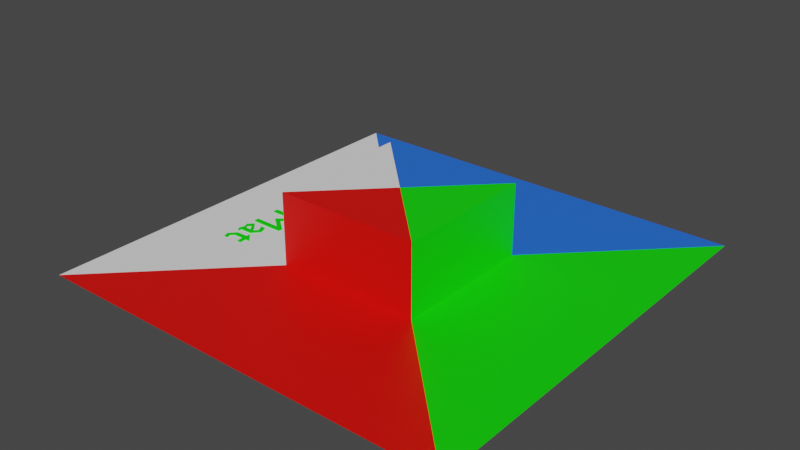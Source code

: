 # Source: scene.blend  (saved by Blender 2.81.16; exported with 4.5.12 LTS)
import bpy
from mathutils import Matrix  # noqa: F401  (used for matrix-valued properties, if any)

bpy.ops.wm.read_factory_settings(use_empty=True)
scene = bpy.context.scene
scene.name = 'babylon'

# ---- collections
col_collection = bpy.data.collections.new('Collection'); scene.collection.children.link(col_collection)

# ---- materials (node trees are filled in below, after node groups)
mat_submaterials_babylon_01_000 = bpy.data.materials.new('subMaterials-babylon.01.000')
mat_submaterials_babylon_01_000.use_transparent_shadow = False
mat_submaterials_babylon_02_000 = bpy.data.materials.new('subMaterials-babylon.02.000')
mat_submaterials_babylon_02_000.use_transparent_shadow = False
mat_submaterials_babylon_03_000 = bpy.data.materials.new('subMaterials-babylon.03.000')
mat_submaterials_babylon_03_000.use_transparent_shadow = False
mat_submaterials_babylon_04_000 = bpy.data.materials.new('subMaterials-babylon.04.000')
mat_submaterials_babylon_04_000.use_transparent_shadow = False

# ---- node groups
ng_auto_smooth = bpy.data.node_groups.new('Auto Smooth', 'GeometryNodeTree')
_s = ng_auto_smooth.interface.new_socket(name='Geometry', in_out='OUTPUT', socket_type='NodeSocketGeometry')
_s = ng_auto_smooth.interface.new_socket(name='Geometry', in_out='INPUT', socket_type='NodeSocketGeometry')
_s = ng_auto_smooth.interface.new_socket(name='Angle', in_out='INPUT', socket_type='NodeSocketFloat')
_s.subtype = 'ANGLE'
_s.min_value = 0.0
_s.max_value = 3.142
ng_auto_smooth.is_modifier = True
_N = ng_auto_smooth.nodes; _L = ng_auto_smooth.links
n0 = _N.new('NodeGroupOutput'); n0.name = 'Group Output'; n0.location = (480, -100)
n1 = _N.new('NodeGroupInput'); n1.name = 'Group Input'; n1.location = (-420, -300)
n2 = _N.new('NodeGroupInput'); n2.name = 'Group Input.001'; n2.location = (-60, -100)
n3 = _N.new('GeometryNodeSetShadeSmooth'); n3.name = 'Set Shade Smooth'; n3.location = (120, -100)
n3.domain = 'EDGE'
n4 = _N.new('GeometryNodeSetShadeSmooth'); n4.name = 'Set Shade Smooth.001'; n4.location = (300, -100)
n5 = _N.new('GeometryNodeInputMeshEdgeAngle'); n5.name = 'Edge Angle'; n5.location = (-420, -220)
n6 = _N.new('GeometryNodeInputEdgeSmooth'); n6.name = 'Is Edge Smooth'; n6.location = (-60, -160)
n7 = _N.new('GeometryNodeInputShadeSmooth'); n7.name = 'Is Face Smooth'; n7.location = (-240, -340)
n8 = _N.new('FunctionNodeBooleanMath'); n8.name = 'Boolean Math'; n8.location = (-60, -220)
n9 = _N.new('FunctionNodeCompare'); n9.name = 'Compare'; n9.location = (-240, -180)
n9.operation = 'LESS_EQUAL'
_L.new(n5.outputs[0], n9.inputs[0])
_L.new(n4.outputs[0], n0.inputs[0])
_L.new(n1.outputs[1], n9.inputs[1])
_L.new(n9.outputs[0], n8.inputs[0])
_L.new(n7.outputs[0], n8.inputs[1])
_L.new(n2.outputs[0], n3.inputs[0])
_L.new(n6.outputs[0], n3.inputs[1])
_L.new(n3.outputs[0], n4.inputs[0])
_L.new(n8.outputs[0], n3.inputs[2])
n0.is_active_output = True

# ---- material node trees
mat_submaterials_babylon_01_000.use_nodes = True; mat_submaterials_babylon_01_000.node_tree.nodes.clear()
_N = mat_submaterials_babylon_01_000.node_tree.nodes; _L = mat_submaterials_babylon_01_000.node_tree.links
n0 = _N.new('ShaderNodeOutputMaterial'); n0.name = 'Material Output'; n0.location = (300, 300)
n1 = _N.new('ShaderNodeBsdfPrincipled'); n1.name = 'Principled BSDF'; n1.location = (10, 300)
n1.distribution = 'GGX'
n1.subsurface_method = 'BURLEY'
n1.inputs[2].default_value = 1.0
n1.inputs[3].default_value = 1.45
n1.inputs[13].default_value = 0.0
n1.inputs[27].default_value = (0.0, 0.0, 0.0, 1.0)
n1.inputs[28].default_value = 1.0
_L.new(n1.outputs[0], n0.inputs[0])
n0.is_active_output = True
mat_submaterials_babylon_02_000.use_nodes = True; mat_submaterials_babylon_02_000.node_tree.nodes.clear()
_N = mat_submaterials_babylon_02_000.node_tree.nodes; _L = mat_submaterials_babylon_02_000.node_tree.links
n0 = _N.new('ShaderNodeOutputMaterial'); n0.name = 'Material Output'; n0.location = (300, 300)
n1 = _N.new('ShaderNodeBsdfPrincipled'); n1.name = 'Principled BSDF'; n1.location = (10, 300)
n1.distribution = 'GGX'
n1.subsurface_method = 'BURLEY'
n1.inputs[0].default_value = (0.8, 0.002435, 0.0, 1.0)
n1.inputs[3].default_value = 1.45
n1.inputs[27].default_value = (0.0, 0.0, 0.0, 1.0)
n1.inputs[28].default_value = 1.0
_L.new(n1.outputs[0], n0.inputs[0])
n0.is_active_output = True
mat_submaterials_babylon_03_000.use_nodes = True; mat_submaterials_babylon_03_000.node_tree.nodes.clear()
_N = mat_submaterials_babylon_03_000.node_tree.nodes; _L = mat_submaterials_babylon_03_000.node_tree.links
n0 = _N.new('ShaderNodeOutputMaterial'); n0.name = 'Material Output'; n0.location = (300, 300)
n1 = _N.new('ShaderNodeBsdfPrincipled'); n1.name = 'Principled BSDF'; n1.location = (10, 300)
n1.distribution = 'GGX'
n1.subsurface_method = 'BURLEY'
n1.inputs[0].default_value = (0.004468, 0.8, 0.0, 1.0)
n1.inputs[3].default_value = 1.45
n1.inputs[27].default_value = (0.0, 0.0, 0.0, 1.0)
n1.inputs[28].default_value = 1.0
_L.new(n1.outputs[0], n0.inputs[0])
n0.is_active_output = True
mat_submaterials_babylon_04_000.use_nodes = True; mat_submaterials_babylon_04_000.node_tree.nodes.clear()
_N = mat_submaterials_babylon_04_000.node_tree.nodes; _L = mat_submaterials_babylon_04_000.node_tree.links
n0 = _N.new('ShaderNodeOutputMaterial'); n0.name = 'Material Output'; n0.location = (300, 300)
n1 = _N.new('ShaderNodeBsdfPrincipled'); n1.name = 'Principled BSDF'; n1.location = (10, 300)
n1.distribution = 'GGX'
n1.subsurface_method = 'BURLEY'
n1.inputs[0].default_value = (0.0195, 0.1477, 0.8, 1.0)
n1.inputs[3].default_value = 1.45
n1.inputs[27].default_value = (0.0, 0.0, 0.0, 1.0)
n1.inputs[28].default_value = 1.0
_L.new(n1.outputs[0], n0.inputs[0])
n0.is_active_output = True

# ---- world
world_world = bpy.data.worlds.new('World'); scene.world = world_world
world_world.use_nodes = True; world_world.node_tree.nodes.clear()
_N = world_world.node_tree.nodes; _L = world_world.node_tree.links
n0 = _N.new('ShaderNodeOutputWorld'); n0.name = 'World Output'; n0.location = (300, 300)
n1 = _N.new('ShaderNodeBackground'); n1.name = 'Background'; n1.location = (10, 300)
n1.inputs[0].default_value = (0.05088, 0.05088, 0.05088, 1.0)
_L.new(n1.outputs[0], n0.inputs[0])
n0.is_active_output = True
world_world.color = (0.05088, 0.05088, 0.05088)
world_world.use_sun_shadow = False
world_world.sun_shadow_jitter_overblur = 0.0

# ---- meshes
me_submaterials_babylon_000 = bpy.data.meshes.new('subMaterials-babylon.000')
me_submaterials_babylon_000.from_pydata([(0.5013, -0.5013, 0.0), (-0.1701, -0.1701, 0.1701), (0.5013, 0.5013, 0.0), (-0.1701, 0.1701, 0.1701), (-0.5013, 0.5013, 0.0), (0.1701, -0.1701, 0.1701), (-0.5013, -0.5013, 0.0), (0.1701, 0.1701, 0.1701), (-0.1701, -0.1701, 0.0), (-0.1701, 0.1701, 0.0), (0.1701, 0.1701, 0.0), (0.1701, -0.1701, 0.0), (-0.319, -0.1619, 0.002813), (-0.328, -0.1619, 0.002813), (-0.328, -0.1459, 0.002813), (-0.3538, -0.1459, 0.002813), (-0.3615, -0.1531, 0.002813), (-0.3578, -0.1645, 0.002813), (-0.3671, -0.1645, 0.002813), (-0.3705, -0.1524, 0.002813), (-0.3546, -0.1359, 0.002813), (-0.328, -0.1359, 0.002813), (-0.328, -0.1272, 0.002813), (-0.3268, -0.1272, 0.002813), (-0.3085, -0.1459, 0.002813), (-0.319, -0.1459, 0.002813), (-0.3705, -0.1157, 0.002813), (-0.3653, -0.108, 0.002813), (-0.3705, -0.09441, 0.002813), (-0.3581, -0.08203, 0.002813), (-0.3421, -0.09925, 0.002813), (-0.339, -0.1081, 0.002813), (-0.3363, -0.1081, 0.002813), (-0.3274, -0.09902, 0.002813), (-0.3357, -0.08304, 0.002813), (-0.3248, -0.08304, 0.002813), (-0.3179, -0.09981, 0.002813), (-0.3346, -0.1182, 0.002813), (-0.3606, -0.1182, 0.002813), (-0.3632, -0.1201, 0.002813), (-0.3605, -0.1254, 0.002813), (-0.3666, -0.1254, 0.002813), (-0.3563, -0.09216, 0.002813), (-0.3634, -0.09936, 0.002813), (-0.3592, -0.1081, 0.002813), (-0.3445, -0.1081, 0.002813), (-0.3695, -0.05998, 0.002813), (-0.3097, -0.05998, 0.002813), (-0.3097, -0.05975, 0.002813), (-0.3394, -0.03612, 0.002813), (-0.3394, -0.03432, 0.002813), (-0.3097, -0.01069, 0.002813), (-0.3097, -0.01047, 0.002813), (-0.3695, -0.01047, 0.002813), (-0.3695, 0.0005626, 0.002813), (-0.2927, 0.0005626, 0.002813), (-0.2927, -0.00979, 0.002813), (-0.3243, -0.03522, 0.002813), (-0.2927, -0.06076, 0.002813), (-0.2927, -0.071, 0.002813), (-0.3695, -0.071, 0.002813), (-0.3179, 0.03443, 0.002813), (-0.3432, 0.0126, 0.002813), (-0.3705, 0.03961, 0.002813), (-0.3667, 0.0584, 0.002813), (-0.2927, 0.0584, 0.002813), (-0.2927, 0.04839, 0.002813), (-0.3226, 0.04839, 0.002813), (-0.361, 0.03826, 0.002813), (-0.3446, 0.02284, 0.002813), (-0.327, 0.03691, 0.002813), (-0.3321, 0.04839, 0.002813), (-0.3595, 0.04839, 0.002813), (-0.3631, 0.08214, 0.002813), (-0.3705, 0.09711, 0.002813), (-0.3504, 0.1146, 0.002813), (-0.319, 0.1146, 0.002813), (-0.319, 0.1045, 0.002813), (-0.351, 0.1045, 0.002813), (-0.3622, 0.09419, 0.002813), (-0.3551, 0.08214, 0.002813), (-0.319, 0.08214, 0.002813), (-0.319, 0.07213, 0.002813), (-0.3695, 0.07213, 0.002813), (-0.3695, 0.08214, 0.002813), (-0.3267, 0.1428, 0.002813), (-0.3313, 0.1494, 0.002813), (-0.3415, 0.1372, 0.002813), (-0.3556, 0.1258, 0.002813), (-0.3705, 0.1425, 0.002813), (-0.3659, 0.16, 0.002813), (-0.3551, 0.16, 0.002813), (-0.3617, 0.1435, 0.002813), (-0.356, 0.136, 0.002813), (-0.3317, 0.1597, 0.002813), (-0.3179, 0.143, 0.002813), (-0.3221, 0.1282, 0.002813), (-0.332, 0.1282, 0.002813), (-0.319, -0.1619, -0.002813), (-0.328, -0.1619, -0.002813), (-0.328, -0.1459, -0.002813), (-0.3538, -0.1459, -0.002813), (-0.3615, -0.1531, -0.002813), (-0.3578, -0.1645, -0.002813), (-0.3671, -0.1645, -0.002813), (-0.3705, -0.1524, -0.002813), (-0.3546, -0.1359, -0.002813), (-0.328, -0.1359, -0.002813), (-0.328, -0.1272, -0.002813), (-0.3268, -0.1272, -0.002813), (-0.3085, -0.1459, -0.002813), (-0.319, -0.1459, -0.002813), (-0.3705, -0.1157, -0.002813), (-0.3653, -0.108, -0.002813), (-0.3705, -0.09441, -0.002813), (-0.3581, -0.08203, -0.002813), (-0.3421, -0.09925, -0.002813), (-0.339, -0.1081, -0.002813), (-0.3363, -0.1081, -0.002813), (-0.3274, -0.09902, -0.002813), (-0.3357, -0.08304, -0.002813), (-0.3248, -0.08304, -0.002813), (-0.3179, -0.09981, -0.002813), (-0.3346, -0.1182, -0.002813), (-0.3606, -0.1182, -0.002813), (-0.3632, -0.1201, -0.002813), (-0.3605, -0.1254, -0.002813), (-0.3666, -0.1254, -0.002813), (-0.3563, -0.09216, -0.002813), (-0.3634, -0.09936, -0.002813), (-0.3592, -0.1081, -0.002813), (-0.3445, -0.1081, -0.002813), (-0.3695, -0.05998, -0.002813), (-0.3097, -0.05998, -0.002813), (-0.3097, -0.05975, -0.002813), (-0.3394, -0.03612, -0.002813), (-0.3394, -0.03432, -0.002813), (-0.3097, -0.01069, -0.002813), (-0.3097, -0.01047, -0.002813), (-0.3695, -0.01047, -0.002813), (-0.3695, 0.0005626, -0.002813), (-0.2927, 0.0005626, -0.002813), (-0.2927, -0.00979, -0.002813), (-0.3243, -0.03522, -0.002813), (-0.2927, -0.06076, -0.002813), (-0.2927, -0.071, -0.002813), (-0.3695, -0.071, -0.002813), (-0.3179, 0.03443, -0.002813), (-0.3432, 0.0126, -0.002813), (-0.3705, 0.03961, -0.002813), (-0.3667, 0.0584, -0.002813), (-0.2927, 0.0584, -0.002813), (-0.2927, 0.04839, -0.002813), (-0.3226, 0.04839, -0.002813), (-0.361, 0.03826, -0.002813), (-0.3446, 0.02284, -0.002813), (-0.327, 0.03691, -0.002813), (-0.3321, 0.04839, -0.002813), (-0.3595, 0.04839, -0.002813), (-0.3631, 0.08214, -0.002813), (-0.3705, 0.09711, -0.002813), (-0.3504, 0.1146, -0.002813), (-0.319, 0.1146, -0.002813), (-0.319, 0.1045, -0.002813), (-0.351, 0.1045, -0.002813), (-0.3622, 0.09419, -0.002813), (-0.3551, 0.08214, -0.002813), (-0.319, 0.08214, -0.002813), (-0.319, 0.07213, -0.002813), (-0.3695, 0.07213, -0.002813), (-0.3695, 0.08214, -0.002813), (-0.3267, 0.1428, -0.002813), (-0.3313, 0.1494, -0.002813), (-0.3415, 0.1372, -0.002813), (-0.3556, 0.1258, -0.002813), (-0.3705, 0.1425, -0.002813), (-0.3659, 0.16, -0.002813), (-0.3551, 0.16, -0.002813), (-0.3617, 0.1435, -0.002813), (-0.356, 0.136, -0.002813), (-0.3317, 0.1597, -0.002813), (-0.3179, 0.143, -0.002813), (-0.3221, 0.1282, -0.002813), (-0.332, 0.1282, -0.002813), (-0.3267, 0.1428, -0.002813), (-0.3267, 0.1428, 0.002813), (-0.3313, 0.1494, -0.002813), (-0.3313, 0.1494, 0.002813), (-0.3415, 0.1372, -0.002813), (-0.3415, 0.1372, 0.002813), (-0.3556, 0.1258, -0.002813), (-0.3556, 0.1258, 0.002813), (-0.3705, 0.1425, -0.002813), (-0.3705, 0.1425, 0.002813), (-0.3659, 0.16, -0.002813), (-0.3659, 0.16, 0.002813), (-0.3551, 0.16, -0.002813), (-0.3551, 0.16, 0.002813), (-0.3617, 0.1435, -0.002813), (-0.3617, 0.1435, 0.002813), (-0.356, 0.136, -0.002813), (-0.356, 0.136, 0.002813), (-0.3317, 0.1597, -0.002813), (-0.3317, 0.1597, 0.002813), (-0.3179, 0.143, -0.002813), (-0.3179, 0.143, 0.002813), (-0.3221, 0.1282, -0.002813), (-0.3221, 0.1282, 0.002813), (-0.332, 0.1282, -0.002813), (-0.332, 0.1282, 0.002813), (-0.3631, 0.08214, -0.002813), (-0.3631, 0.08214, 0.002813), (-0.3705, 0.09711, -0.002813), (-0.3705, 0.09711, 0.002813), (-0.3504, 0.1146, -0.002813), (-0.3504, 0.1146, 0.002813), (-0.319, 0.1146, -0.002813), (-0.319, 0.1146, 0.002813), (-0.319, 0.1045, -0.002813), (-0.319, 0.1045, 0.002813), (-0.351, 0.1045, -0.002813), (-0.351, 0.1045, 0.002813), (-0.3622, 0.09419, -0.002813), (-0.3622, 0.09419, 0.002813), (-0.3551, 0.08214, -0.002813), (-0.3551, 0.08214, 0.002813), (-0.319, 0.08214, -0.002813), (-0.319, 0.08214, 0.002813), (-0.319, 0.07213, -0.002813), (-0.319, 0.07213, 0.002813), (-0.3695, 0.07213, -0.002813), (-0.3695, 0.07213, 0.002813), (-0.3695, 0.08214, -0.002813), (-0.3695, 0.08214, 0.002813), (-0.3179, 0.03443, -0.002813), (-0.3179, 0.03443, 0.002813), (-0.3432, 0.0126, -0.002813), (-0.3432, 0.0126, 0.002813), (-0.3705, 0.03961, -0.002813), (-0.3705, 0.03961, 0.002813), (-0.3667, 0.0584, -0.002813), (-0.3667, 0.0584, 0.002813), (-0.2927, 0.0584, -0.002813), (-0.2927, 0.0584, 0.002813), (-0.2927, 0.04839, -0.002813), (-0.2927, 0.04839, 0.002813), (-0.3226, 0.04839, -0.002813), (-0.3226, 0.04839, 0.002813), (-0.361, 0.03826, -0.002813), (-0.361, 0.03826, 0.002813), (-0.3446, 0.02284, -0.002813), (-0.3446, 0.02284, 0.002813), (-0.327, 0.03691, -0.002813), (-0.327, 0.03691, 0.002813), (-0.3321, 0.04839, -0.002813), (-0.3321, 0.04839, 0.002813), (-0.3595, 0.04839, -0.002813), (-0.3595, 0.04839, 0.002813), (-0.3695, -0.05998, -0.002813), (-0.3695, -0.05998, 0.002813), (-0.3097, -0.05998, -0.002813), (-0.3097, -0.05998, 0.002813), (-0.3097, -0.05975, -0.002813), (-0.3097, -0.05975, 0.002813), (-0.3394, -0.03612, -0.002813), (-0.3394, -0.03612, 0.002813), (-0.3394, -0.03432, -0.002813), (-0.3394, -0.03432, 0.002813), (-0.3097, -0.01069, -0.002813), (-0.3097, -0.01069, 0.002813), (-0.3097, -0.01047, -0.002813), (-0.3097, -0.01047, 0.002813), (-0.3695, -0.01047, -0.002813), (-0.3695, -0.01047, 0.002813), (-0.3695, 0.0005626, -0.002813), (-0.3695, 0.0005626, 0.002813), (-0.2927, 0.0005626, -0.002813), (-0.2927, 0.0005626, 0.002813), (-0.2927, -0.00979, -0.002813), (-0.2927, -0.00979, 0.002813), (-0.3243, -0.03522, -0.002813), (-0.3243, -0.03522, 0.002813), (-0.2927, -0.06076, -0.002813), (-0.2927, -0.06076, 0.002813), (-0.2927, -0.071, -0.002813), (-0.2927, -0.071, 0.002813), (-0.3695, -0.071, -0.002813), (-0.3695, -0.071, 0.002813), (-0.3705, -0.1157, -0.002813), (-0.3705, -0.1157, 0.002813), (-0.3653, -0.108, -0.002813), (-0.3653, -0.108, 0.002813), (-0.3705, -0.09441, -0.002813), (-0.3705, -0.09441, 0.002813), (-0.3581, -0.08203, -0.002813), (-0.3581, -0.08203, 0.002813), (-0.3421, -0.09925, -0.002813), (-0.3421, -0.09925, 0.002813), (-0.339, -0.1081, -0.002813), (-0.339, -0.1081, 0.002813), (-0.3363, -0.1081, -0.002813), (-0.3363, -0.1081, 0.002813), (-0.3274, -0.09902, -0.002813), (-0.3274, -0.09902, 0.002813), (-0.3357, -0.08304, -0.002813), (-0.3357, -0.08304, 0.002813), (-0.3248, -0.08304, -0.002813), (-0.3248, -0.08304, 0.002813), (-0.3179, -0.09981, -0.002813), (-0.3179, -0.09981, 0.002813), (-0.3346, -0.1182, -0.002813), (-0.3346, -0.1182, 0.002813), (-0.3606, -0.1182, -0.002813), (-0.3606, -0.1182, 0.002813), (-0.3632, -0.1201, -0.002813), (-0.3632, -0.1201, 0.002813), (-0.3605, -0.1254, -0.002813), (-0.3605, -0.1254, 0.002813), (-0.3666, -0.1254, -0.002813), (-0.3666, -0.1254, 0.002813), (-0.3563, -0.09216, -0.002813), (-0.3563, -0.09216, 0.002813), (-0.3634, -0.09936, -0.002813), (-0.3634, -0.09936, 0.002813), (-0.3592, -0.1081, -0.002813), (-0.3592, -0.1081, 0.002813), (-0.3445, -0.1081, -0.002813), (-0.3445, -0.1081, 0.002813), (-0.319, -0.1619, -0.002813), (-0.319, -0.1619, 0.002813), (-0.328, -0.1619, -0.002813), (-0.328, -0.1619, 0.002813), (-0.328, -0.1459, -0.002813), (-0.328, -0.1459, 0.002813), (-0.3538, -0.1459, -0.002813), (-0.3538, -0.1459, 0.002813), (-0.3615, -0.1531, -0.002813), (-0.3615, -0.1531, 0.002813), (-0.3578, -0.1645, -0.002813), (-0.3578, -0.1645, 0.002813), (-0.3671, -0.1645, -0.002813), (-0.3671, -0.1645, 0.002813), (-0.3705, -0.1524, -0.002813), (-0.3705, -0.1524, 0.002813), (-0.3546, -0.1359, -0.002813), (-0.3546, -0.1359, 0.002813), (-0.328, -0.1359, -0.002813), (-0.328, -0.1359, 0.002813), (-0.328, -0.1272, -0.002813), (-0.328, -0.1272, 0.002813), (-0.3268, -0.1272, -0.002813), (-0.3268, -0.1272, 0.002813), (-0.3085, -0.1459, -0.002813), (-0.3085, -0.1459, 0.002813), (-0.319, -0.1459, -0.002813), (-0.319, -0.1459, 0.002813), (0.0, 0.0, 0.1701)], [], [(8, 1, 3, 9), (9, 3, 7, 10), (10, 7, 5, 11), (11, 5, 1, 8), (10, 11, 0, 2), (8, 9, 4, 6), (11, 8, 6, 0), (9, 10, 2, 4), (23, 25, 24), (23, 12, 25), (23, 13, 12), (22, 13, 23), (21, 13, 22), (20, 14, 21), (14, 13, 21), (20, 15, 14), (20, 16, 15), (19, 16, 20), (16, 18, 17), (19, 18, 16), (35, 33, 36), (33, 37, 36), (34, 33, 35), (32, 37, 33), (32, 38, 37), (31, 38, 32), (30, 45, 31), (45, 38, 31), (29, 45, 30), (29, 42, 45), (44, 38, 45), (29, 43, 42), (28, 43, 29), (43, 38, 44), (39, 41, 40), (43, 39, 38), (43, 41, 39), (28, 27, 43), (27, 41, 43), (26, 41, 27), (54, 56, 55), (54, 52, 56), (52, 51, 56), (51, 57, 56), (57, 59, 58), (57, 48, 59), (48, 47, 59), (47, 60, 59), (54, 53, 52), (50, 57, 51), (57, 49, 48), (46, 60, 47), (50, 49, 57), (64, 66, 65), (64, 67, 66), (67, 70, 61), (70, 62, 61), (64, 71, 67), (71, 70, 67), (69, 62, 70), (64, 72, 71), (69, 63, 62), (68, 63, 69), (64, 68, 72), (64, 63, 68), (75, 77, 76), (75, 78, 77), (80, 82, 81), (80, 83, 82), (74, 78, 75), (74, 79, 78), (79, 73, 80), (73, 83, 80), (74, 73, 79), (84, 83, 73), (94, 96, 95), (94, 85, 96), (85, 97, 96), (94, 86, 85), (94, 87, 86), (93, 87, 94), (93, 88, 87), (90, 92, 91), (93, 89, 88), (92, 89, 93), (90, 89, 92), (111, 109, 110), (98, 109, 111), (99, 109, 98), (99, 108, 109), (99, 107, 108), (100, 106, 107), (99, 100, 107), (101, 106, 100), (102, 106, 101), (102, 105, 106), (104, 102, 103), (104, 105, 102), (119, 121, 122), (123, 119, 122), (119, 120, 121), (123, 118, 119), (124, 118, 123), (124, 117, 118), (131, 116, 117), (124, 131, 117), (131, 115, 116), (128, 115, 131), (124, 130, 131), (129, 115, 128), (129, 114, 115), (124, 129, 130), (127, 125, 126), (125, 129, 124), (127, 129, 125), (113, 114, 129), (127, 113, 129), (127, 112, 113), (142, 140, 141), (138, 140, 142), (137, 138, 142), (143, 137, 142), (145, 143, 144), (134, 143, 145), (133, 134, 145), (146, 133, 145), (139, 140, 138), (143, 136, 137), (135, 143, 134), (146, 132, 133), (135, 136, 143), (152, 150, 151), (153, 150, 152), (156, 153, 147), (148, 156, 147), (157, 150, 153), (156, 157, 153), (148, 155, 156), (158, 150, 157), (149, 155, 148), (149, 154, 155), (154, 150, 158), (149, 150, 154), (163, 161, 162), (164, 161, 163), (168, 166, 167), (169, 166, 168), (164, 160, 161), (165, 160, 164), (159, 165, 166), (169, 159, 166), (159, 160, 165), (169, 170, 159), (182, 180, 181), (171, 180, 182), (183, 171, 182), (172, 180, 171), (173, 180, 172), (173, 179, 180), (174, 179, 173), (178, 176, 177), (175, 179, 174), (175, 178, 179), (175, 176, 178), (185, 187, 186, 184), (187, 189, 188, 186), (189, 191, 190, 188), (191, 193, 192, 190), (193, 195, 194, 192), (195, 197, 196, 194), (197, 199, 198, 196), (199, 201, 200, 198), (201, 203, 202, 200), (203, 205, 204, 202), (205, 207, 206, 204), (207, 209, 208, 206), (209, 185, 184, 208), (211, 213, 212, 210), (213, 215, 214, 212), (215, 217, 216, 214), (217, 219, 218, 216), (219, 221, 220, 218), (221, 223, 222, 220), (223, 225, 224, 222), (225, 227, 226, 224), (227, 229, 228, 226), (229, 231, 230, 228), (231, 233, 232, 230), (233, 211, 210, 232), (235, 237, 236, 234), (237, 239, 238, 236), (239, 241, 240, 238), (241, 243, 242, 240), (243, 245, 244, 242), (245, 247, 246, 244), (247, 235, 234, 246), (249, 251, 250, 248), (251, 253, 252, 250), (253, 255, 254, 252), (255, 257, 256, 254), (257, 249, 248, 256), (259, 261, 260, 258), (261, 263, 262, 260), (263, 265, 264, 262), (265, 267, 266, 264), (267, 269, 268, 266), (269, 271, 270, 268), (271, 273, 272, 270), (273, 275, 274, 272), (275, 277, 276, 274), (277, 279, 278, 276), (279, 281, 280, 278), (281, 283, 282, 280), (283, 285, 284, 282), (285, 287, 286, 284), (287, 259, 258, 286), (289, 291, 290, 288), (291, 293, 292, 290), (293, 295, 294, 292), (295, 297, 296, 294), (297, 299, 298, 296), (299, 301, 300, 298), (301, 303, 302, 300), (303, 305, 304, 302), (305, 307, 306, 304), (307, 309, 308, 306), (309, 311, 310, 308), (311, 313, 312, 310), (313, 315, 314, 312), (315, 317, 316, 314), (317, 319, 318, 316), (319, 289, 288, 318), (321, 323, 322, 320), (323, 325, 324, 322), (325, 327, 326, 324), (327, 321, 320, 326), (329, 331, 330, 328), (331, 333, 332, 330), (333, 335, 334, 332), (335, 337, 336, 334), (337, 339, 338, 336), (339, 341, 340, 338), (341, 343, 342, 340), (343, 345, 344, 342), (345, 347, 346, 344), (347, 349, 348, 346), (349, 351, 350, 348), (351, 353, 352, 350), (353, 355, 354, 352), (355, 329, 328, 354), (7, 3, 356), (3, 1, 356), (1, 5, 356), (5, 7, 356)])
me_submaterials_babylon_000.polygons.foreach_set('use_smooth', [0, 0, 0, 0, 0, 0, 0, 0, 0, 0, 0, 0, 0, 0, 0, 0, 0, 0, 0, 0, 0, 0, 0, 0, 0, 0, 0, 0, 0, 0, 0, 0, 0, 0, 0, 0, 0, 0, 0, 0, 0, 0, 0, 0, 0, 0, 0, 0, 0, 0, 0, 0, 0, 0, 0, 0, 0, 0, 0, 0, 0, 0, 0, 0, 0, 0, 0, 0, 0, 0, 0, 0, 0, 0, 0, 0, 0, 0, 0, 0, 0, 0, 0, 0, 0, 0, 0, 0, 0, 0, 0, 0, 0, 0, 0, 0, 0, 0, 0, 0, 0, 0, 0, 0, 0, 0, 0, 0, 0, 0, 0, 0, 0, 0, 0, 0, 0, 0, 0, 0, 0, 0, 0, 0, 0, 0, 0, 0, 0, 0, 0, 0, 0, 0, 0, 0, 0, 0, 0, 0, 0, 0, 0, 0, 0, 0, 0, 0, 0, 0, 0, 0, 0, 0, 0, 0, 0, 0, 0, 0, 0, 0, 0, 0, 1, 1, 1, 1, 1, 1, 1, 1, 1, 1, 1, 1, 1, 1, 1, 1, 1, 1, 1, 1, 1, 1, 1, 1, 1, 1, 1, 1, 1, 1, 1, 1, 1, 1, 1, 1, 1, 1, 1, 1, 1, 1, 1, 1, 1, 1, 1, 1, 1, 1, 1, 1, 1, 1, 1, 1, 1, 1, 1, 1, 1, 1, 1, 1, 1, 1, 1, 1, 1, 1, 1, 1, 1, 1, 1, 1, 1, 1, 1, 1, 1, 1, 1, 1, 1, 1, 0, 0, 0, 0])
me_submaterials_babylon_000.polygons.foreach_set('material_index', [0, 3, 2, 1, 2, 0, 1, 3, 2, 2, 2, 2, 2, 2, 2, 2, 2, 2, 2, 2, 2, 2, 2, 2, 2, 2, 2, 2, 2, 2, 2, 2, 2, 2, 2, 2, 2, 2, 2, 2, 2, 2, 2, 2, 2, 2, 2, 2, 2, 2, 2, 2, 2, 2, 2, 2, 2, 2, 2, 2, 2, 2, 2, 2, 2, 2, 2, 2, 2, 2, 2, 2, 2, 2, 2, 2, 2, 2, 2, 2, 2, 2, 2, 2, 2, 2, 2, 2, 2, 2, 2, 2, 2, 2, 2, 2, 2, 2, 2, 2, 2, 2, 2, 2, 2, 2, 2, 2, 2, 2, 2, 2, 2, 2, 2, 2, 2, 2, 2, 2, 2, 2, 2, 2, 2, 2, 2, 2, 2, 2, 2, 2, 2, 2, 2, 2, 2, 2, 2, 2, 2, 2, 2, 2, 2, 2, 2, 2, 2, 2, 2, 2, 2, 2, 2, 2, 2, 2, 2, 2, 2, 2, 2, 2, 2, 2, 2, 2, 2, 2, 2, 2, 2, 2, 2, 2, 2, 2, 2, 2, 2, 2, 2, 2, 2, 2, 2, 2, 2, 2, 2, 2, 2, 2, 2, 2, 2, 2, 2, 2, 2, 2, 2, 2, 2, 2, 2, 2, 2, 2, 2, 2, 2, 2, 2, 2, 2, 2, 2, 2, 2, 2, 2, 2, 2, 2, 2, 2, 2, 2, 2, 2, 2, 2, 2, 2, 2, 2, 2, 2, 2, 2, 2, 2, 2, 2, 2, 2, 2, 2, 3, 0, 1, 2])
_uv = me_submaterials_babylon_000.uv_layers.new(name='UVMap')
_uv.uv.foreach_set('vector', [0.3859, 0.7479, 0.513, 0.7479, 0.513, 0.9978, 0.3859, 0.9978, 0.3846, 0.9987, 0.2574, 0.9987, 0.2574, 0.7479, 0.3846, 0.7479, 0.6414, 0.984, 0.5143, 0.984, 0.5143, 0.7478, 0.6414, 0.7478, 0.7698, 0.9242, 0.6427, 0.9242, 0.6427, 0.7475, 0.7698, 0.7475, 0.5012, 0.4987, 0.5012, 0.2479, 0.7488, 0.003696, 0.7488, 0.7429, 0.7512, 0.4987, 0.7512, 0.2479, 0.9988, 0.003696, 0.9988, 0.7429, 0.4988, 0.2479, 0.4988, 0.4987, 0.2512, 0.7429, 0.2512, 0.003696, 0.001238, 0.4987, 0.001238, 0.2479, 0.2488, 0.003696, 0.2488, 0.7429, 0.8107, 0.8867, 0.8166, 0.8728, 0.8244, 0.8728, 0.8107, 0.8867, 0.8166, 0.8611, 0.8166, 0.8728, 0.8107, 0.8867, 0.8098, 0.8611, 0.8166, 0.8611, 0.8098, 0.8867, 0.8098, 0.8611, 0.8107, 0.8867, 0.0, 0.0, 0.0, 0.0, 0.0, 0.0, 0.8901, 0.8115, 0.907, 0.8243, 0.9007, 0.8282, 0.0, 0.0, 0.0, 0.0, 0.0, 0.0, 0.8901, 0.8115, 0.8968, 0.8081, 0.907, 0.8243, 0.8901, 0.8115, 0.8983, 0.8005, 0.8968, 0.8081, 0.8943, 0.7952, 0.8983, 0.8005, 0.8901, 0.8115, 0.8983, 0.8005, 0.9033, 0.7925, 0.907, 0.7984, 0.8943, 0.7952, 0.9033, 0.7925, 0.8983, 0.8005, 0.8666, 0.8266, 0.8776, 0.8216, 0.88, 0.8282, 0.8776, 0.8216, 0.8899, 0.8127, 0.88, 0.8282, 0.8644, 0.8189, 0.8776, 0.8216, 0.8666, 0.8266, 0.8823, 0.8135, 0.8899, 0.8127, 0.8776, 0.8216, 0.8823, 0.8135, 0.8847, 0.7943, 0.8899, 0.8127, 0.8818, 0.8116, 0.8847, 0.7943, 0.8823, 0.8135, 0.8748, 0.8111, 0.8807, 0.8077, 0.8818, 0.8116, 0.8807, 0.8077, 0.8847, 0.7943, 0.8818, 0.8116, 0.8592, 0.8032, 0.8807, 0.8077, 0.8748, 0.8111, 0.8592, 0.8032, 0.8668, 0.8024, 0.8807, 0.8077, 0.8777, 0.7972, 0.8847, 0.7943, 0.8807, 0.8077, 0.8592, 0.8032, 0.8706, 0.796, 0.8668, 0.8024, 0.8656, 0.7919, 0.8706, 0.796, 0.8592, 0.8032, 0.8706, 0.796, 0.8847, 0.7943, 0.8777, 0.7972, 0.8855, 0.792, 0.8887, 0.7886, 0.8899, 0.7929, 0.8706, 0.796, 0.8855, 0.792, 0.8847, 0.7943, 0.8706, 0.796, 0.8887, 0.7886, 0.8855, 0.792, 0.8656, 0.7919, 0.8764, 0.7929, 0.8706, 0.796, 0.8764, 0.7929, 0.8887, 0.7886, 0.8706, 0.796, 0.8809, 0.7877, 0.8887, 0.7886, 0.8764, 0.7929, 0.8242, 0.8035, 0.8164, 0.7469, 0.8242, 0.7469, 0.8242, 0.8035, 0.8159, 0.7595, 0.8164, 0.7469, 0.8159, 0.7595, 0.8158, 0.7595, 0.8164, 0.7469, 0.8158, 0.7595, 0.7974, 0.7702, 0.8164, 0.7469, 0.7974, 0.7702, 0.7707, 0.7469, 0.7784, 0.7469, 0.7974, 0.7702, 0.7791, 0.7595, 0.7707, 0.7469, 0.7791, 0.7595, 0.7789, 0.7595, 0.7707, 0.7469, 0.7789, 0.7595, 0.7707, 0.8035, 0.7707, 0.7469, 0.8242, 0.8035, 0.8159, 0.8035, 0.8159, 0.7595, 0.7981, 0.7814, 0.7974, 0.7702, 0.8158, 0.7595, 0.7974, 0.7702, 0.7968, 0.7814, 0.7791, 0.7595, 0.7789, 0.8035, 0.7707, 0.8035, 0.7789, 0.7595, 0.7981, 0.7814, 0.7968, 0.7814, 0.7974, 0.7702, 0.8588, 0.8593, 0.8514, 0.8048, 0.8588, 0.8048, 0.8588, 0.8593, 0.8514, 0.8268, 0.8514, 0.8048, 0.8514, 0.8268, 0.8428, 0.83, 0.8409, 0.8234, 0.8428, 0.83, 0.8246, 0.842, 0.8409, 0.8234, 0.8588, 0.8593, 0.8514, 0.8339, 0.8514, 0.8268, 0.8514, 0.8339, 0.8428, 0.83, 0.8514, 0.8268, 0.8323, 0.8431, 0.8246, 0.842, 0.8428, 0.83, 0.8588, 0.8593, 0.8514, 0.854, 0.8514, 0.8339, 0.8323, 0.8431, 0.8448, 0.8622, 0.8246, 0.842, 0.8438, 0.8552, 0.8448, 0.8622, 0.8323, 0.8431, 0.8588, 0.8593, 0.8438, 0.8552, 0.8514, 0.854, 0.8588, 0.8593, 0.8448, 0.8622, 0.8438, 0.8552, 0.7706, 0.876, 0.7781, 0.8991, 0.7706, 0.8991, 0.7706, 0.876, 0.7781, 0.8755, 0.7781, 0.8991, 0.7948, 0.8725, 0.8023, 0.8991, 0.7948, 0.8991, 0.7948, 0.8725, 0.8023, 0.8619, 0.8023, 0.8991, 0.7836, 0.8611, 0.7781, 0.8755, 0.7706, 0.876, 0.7836, 0.8611, 0.7858, 0.8673, 0.7781, 0.8755, 0.7858, 0.8673, 0.7948, 0.8666, 0.7948, 0.8725, 0.7948, 0.8666, 0.8023, 0.8619, 0.7948, 0.8725, 0.7836, 0.8611, 0.7948, 0.8666, 0.7858, 0.8673, 0.7948, 0.8619, 0.8023, 0.8619, 0.7948, 0.8666, 0.9157, 0.7571, 0.8923, 0.7497, 0.9034, 0.7468, 0.9157, 0.7571, 0.9032, 0.7533, 0.8923, 0.7497, 0.9032, 0.7533, 0.8922, 0.757, 0.8923, 0.7497, 0.9157, 0.7571, 0.9081, 0.7568, 0.9032, 0.7533, 0.9157, 0.7571, 0.8988, 0.7641, 0.9081, 0.7568, 0.8978, 0.7748, 0.8988, 0.7641, 0.9157, 0.7571, 0.8978, 0.7748, 0.8902, 0.7744, 0.8988, 0.7641, 0.9156, 0.7824, 0.9033, 0.7791, 0.9157, 0.7744, 0.8978, 0.7748, 0.9025, 0.7856, 0.8902, 0.7744, 0.9033, 0.7791, 0.9025, 0.7856, 0.8978, 0.7748, 0.9156, 0.7824, 0.9025, 0.7856, 0.9033, 0.7791, 0.8658, 0.8807, 0.8599, 0.8669, 0.8736, 0.8807, 0.8658, 0.8925, 0.8599, 0.8669, 0.8658, 0.8807, 0.8591, 0.8925, 0.8599, 0.8669, 0.8658, 0.8925, 0.8591, 0.8925, 0.8591, 0.8669, 0.8599, 0.8669, 0.0, 0.0, 0.0, 0.0, 0.0, 0.0, 0.908, 0.8325, 0.8911, 0.8452, 0.9017, 0.8286, 0.0, 0.0, 0.0, 0.0, 0.0, 0.0, 0.8978, 0.8487, 0.8911, 0.8452, 0.908, 0.8325, 0.8993, 0.8562, 0.8911, 0.8452, 0.8978, 0.8487, 0.8993, 0.8562, 0.8953, 0.8616, 0.8911, 0.8452, 0.9043, 0.8642, 0.8993, 0.8562, 0.908, 0.8584, 0.9043, 0.8642, 0.8953, 0.8616, 0.8993, 0.8562, 0.8776, 0.7534, 0.8666, 0.7484, 0.88, 0.7468, 0.8899, 0.7623, 0.8776, 0.7534, 0.88, 0.7468, 0.8776, 0.7534, 0.8644, 0.7562, 0.8666, 0.7484, 0.8899, 0.7623, 0.8823, 0.7615, 0.8776, 0.7534, 0.8847, 0.7808, 0.8823, 0.7615, 0.8899, 0.7623, 0.8847, 0.7808, 0.8818, 0.7634, 0.8823, 0.7615, 0.8807, 0.7674, 0.8748, 0.7639, 0.8818, 0.7634, 0.8847, 0.7808, 0.8807, 0.7674, 0.8818, 0.7634, 0.8807, 0.7674, 0.8592, 0.7719, 0.8748, 0.7639, 0.8668, 0.7726, 0.8592, 0.7719, 0.8807, 0.7674, 0.8847, 0.7808, 0.8777, 0.7778, 0.8807, 0.7674, 0.8706, 0.779, 0.8592, 0.7719, 0.8668, 0.7726, 0.8706, 0.779, 0.8656, 0.7831, 0.8592, 0.7719, 0.8847, 0.7808, 0.8706, 0.779, 0.8777, 0.7778, 0.8887, 0.7864, 0.8855, 0.783, 0.8899, 0.7821, 0.8855, 0.783, 0.8706, 0.779, 0.8847, 0.7808, 0.8887, 0.7864, 0.8706, 0.779, 0.8855, 0.783, 0.8764, 0.7821, 0.8656, 0.7831, 0.8706, 0.779, 0.8887, 0.7864, 0.8764, 0.7821, 0.8706, 0.779, 0.8887, 0.7864, 0.8809, 0.7873, 0.8764, 0.7821, 0.7784, 0.8041, 0.7707, 0.8607, 0.7707, 0.8041, 0.7789, 0.8166, 0.7707, 0.8607, 0.7784, 0.8041, 0.7791, 0.8166, 0.7789, 0.8166, 0.7784, 0.8041, 0.7974, 0.8273, 0.7791, 0.8166, 0.7784, 0.8041, 0.8242, 0.8041, 0.7974, 0.8273, 0.8165, 0.8041, 0.8158, 0.8166, 0.7974, 0.8273, 0.8242, 0.8041, 0.8159, 0.8166, 0.8158, 0.8166, 0.8242, 0.8041, 0.8242, 0.8607, 0.8159, 0.8166, 0.8242, 0.8041, 0.7789, 0.8607, 0.7707, 0.8607, 0.7789, 0.8166, 0.7974, 0.8273, 0.7968, 0.8385, 0.7791, 0.8166, 0.7981, 0.8385, 0.7974, 0.8273, 0.8158, 0.8166, 0.8242, 0.8607, 0.8159, 0.8607, 0.8159, 0.8166, 0.7981, 0.8385, 0.7968, 0.8385, 0.7974, 0.8273, 0.8514, 0.8043, 0.8588, 0.7497, 0.8588, 0.8043, 0.8514, 0.7823, 0.8588, 0.7497, 0.8514, 0.8043, 0.8428, 0.779, 0.8514, 0.7823, 0.8409, 0.7857, 0.8246, 0.7671, 0.8428, 0.779, 0.8409, 0.7857, 0.8514, 0.7752, 0.8588, 0.7497, 0.8514, 0.7823, 0.8428, 0.779, 0.8514, 0.7752, 0.8514, 0.7823, 0.8246, 0.7671, 0.8323, 0.766, 0.8428, 0.779, 0.8514, 0.7551, 0.8588, 0.7497, 0.8514, 0.7752, 0.8448, 0.7469, 0.8323, 0.766, 0.8246, 0.7671, 0.8448, 0.7469, 0.8438, 0.7539, 0.8323, 0.766, 0.8438, 0.7539, 0.8588, 0.7497, 0.8514, 0.7551, 0.8448, 0.7469, 0.8588, 0.7497, 0.8438, 0.7539, 0.8834, 0.8666, 0.8909, 0.8434, 0.8909, 0.8666, 0.8834, 0.8429, 0.8909, 0.8434, 0.8834, 0.8666, 0.8592, 0.8666, 0.8667, 0.8399, 0.8667, 0.8666, 0.8592, 0.8293, 0.8667, 0.8399, 0.8592, 0.8666, 0.8834, 0.8429, 0.8778, 0.8286, 0.8909, 0.8434, 0.8757, 0.8347, 0.8778, 0.8286, 0.8834, 0.8429, 0.8667, 0.834, 0.8757, 0.8347, 0.8667, 0.8399, 0.8592, 0.8293, 0.8667, 0.834, 0.8667, 0.8399, 0.8667, 0.834, 0.8778, 0.8286, 0.8757, 0.8347, 0.8592, 0.8293, 0.8667, 0.8293, 0.8667, 0.834, 0.8267, 0.8985, 0.8501, 0.8911, 0.8379, 0.9014, 0.8376, 0.8949, 0.8501, 0.8911, 0.8267, 0.8985, 0.8266, 0.8912, 0.8376, 0.8949, 0.8267, 0.8985, 0.8425, 0.8914, 0.8501, 0.8911, 0.8376, 0.8949, 0.8332, 0.8841, 0.8501, 0.8911, 0.8425, 0.8914, 0.8332, 0.8841, 0.8322, 0.8734, 0.8501, 0.8911, 0.8246, 0.8738, 0.8322, 0.8734, 0.8332, 0.8841, 0.8377, 0.8691, 0.85, 0.8659, 0.8501, 0.8738, 0.8369, 0.8626, 0.8322, 0.8734, 0.8246, 0.8738, 0.8369, 0.8626, 0.8377, 0.8691, 0.8322, 0.8734, 0.8369, 0.8626, 0.85, 0.8659, 0.8377, 0.8691, 0.9114, 0.7918, 0.9114, 0.7867, 0.9156, 0.7867, 0.9156, 0.7918, 0.9156, 0.8274, 0.9156, 0.8158, 0.9198, 0.8158, 0.9198, 0.8274, 0.9156, 0.8158, 0.9156, 0.8025, 0.9198, 0.8025, 0.9198, 0.8158, 0.9114, 0.8282, 0.9114, 0.8151, 0.9156, 0.8151, 0.9156, 0.8282, 0.9114, 0.8151, 0.9114, 0.8025, 0.9156, 0.8025, 0.9156, 0.8151, 0.9166, 0.9092, 0.9166, 0.9012, 0.9208, 0.9012, 0.9208, 0.9092, 0.9166, 0.8834, 0.9166, 0.8713, 0.9208, 0.8713, 0.9208, 0.8834, 0.9199, 0.8014, 0.9199, 0.7948, 0.9241, 0.7948, 0.9241, 0.8014, 0.9208, 0.8285, 0.9208, 0.8464, 0.9166, 0.8464, 0.9166, 0.8285, 0.8652, 0.9077, 0.8652, 0.8927, 0.8694, 0.8927, 0.8694, 0.9077, 0.8695, 0.9078, 0.8695, 0.8979, 0.8737, 0.8979, 0.8737, 0.9078, 0.8695, 0.8979, 0.8695, 0.8927, 0.8737, 0.8927, 0.8737, 0.8979, 0.9114, 0.8023, 0.9114, 0.7918, 0.9156, 0.7918, 0.9156, 0.8023, 0.8737, 0.9082, 0.8737, 0.8968, 0.8779, 0.8968, 0.8779, 0.9082, 0.859, 0.8626, 0.859, 0.8775, 0.8548, 0.8775, 0.8548, 0.8626, 0.859, 0.8775, 0.859, 0.9006, 0.8548, 0.9006, 0.8548, 0.8775, 0.8415, 0.9085, 0.8415, 0.9016, 0.8457, 0.9016, 0.8457, 0.9085, 0.8822, 0.8669, 0.8822, 0.8835, 0.878, 0.8835, 0.878, 0.8669, 0.8822, 0.8835, 0.8822, 0.8947, 0.878, 0.8947, 0.878, 0.8835, 0.8911, 0.909, 0.8911, 0.8989, 0.8953, 0.8989, 0.8953, 0.909, 0.891, 0.8669, 0.891, 0.8935, 0.8868, 0.8935, 0.8868, 0.8669, 0.8372, 0.9085, 0.8372, 0.9016, 0.8414, 0.9016, 0.8414, 0.9085, 0.8822, 0.8931, 0.8822, 0.8669, 0.8864, 0.8669, 0.8864, 0.8931, 0.8287, 0.9016, 0.8287, 0.909, 0.8245, 0.909, 0.8245, 0.9016, 0.9028, 0.7912, 0.9028, 0.7865, 0.907, 0.7865, 0.907, 0.7912, 0.9159, 0.7713, 0.9159, 0.7468, 0.9201, 0.7468, 0.9201, 0.7713, 0.8548, 0.8626, 0.8548, 0.8842, 0.8505, 0.8842, 0.8505, 0.8626, 0.8548, 0.8842, 0.8548, 0.8978, 0.8505, 0.8978, 0.8505, 0.8842, 0.9124, 0.8832, 0.9124, 0.8286, 0.9166, 0.8286, 0.9166, 0.8832, 0.8503, 0.9016, 0.8503, 0.9085, 0.8461, 0.9085, 0.8461, 0.9016, 0.859, 0.9082, 0.859, 0.8927, 0.8632, 0.8927, 0.8632, 0.9082, 0.8505, 0.9088, 0.8505, 0.898, 0.8548, 0.898, 0.8548, 0.9088, 0.8202, 0.9017, 0.8202, 0.8869, 0.8244, 0.8869, 0.8244, 0.9017, 0.878, 0.908, 0.878, 0.8949, 0.8822, 0.8949, 0.8822, 0.908, 0.7789, 0.9081, 0.7789, 0.8994, 0.7832, 0.8994, 0.7832, 0.9081, 0.8822, 0.9075, 0.8822, 0.8933, 0.8864, 0.8933, 0.8864, 0.9075, 0.8202, 0.9084, 0.8202, 0.9017, 0.8244, 0.9017, 0.8244, 0.9084, 0.8025, 0.9052, 0.8025, 0.8612, 0.8067, 0.8612, 0.8067, 0.9052, 0.8202, 0.8869, 0.8202, 0.8871, 0.816, 0.8871, 0.816, 0.8869, 0.8202, 0.8871, 0.8202, 0.9064, 0.816, 0.9064, 0.816, 0.8871, 0.8202, 0.9064, 0.8202, 0.9077, 0.816, 0.9077, 0.816, 0.9064, 0.9081, 0.9075, 0.9081, 0.8856, 0.9123, 0.8856, 0.9123, 0.9075, 0.8077, 0.8651, 0.8076, 0.8651, 0.8076, 0.861, 0.8077, 0.861, 0.9038, 0.8956, 0.9038, 0.8645, 0.908, 0.8645, 0.908, 0.8956, 0.7832, 0.9075, 0.7832, 0.8994, 0.7874, 0.8994, 0.7874, 0.9075, 0.9081, 0.8852, 0.9081, 0.8287, 0.9123, 0.8287, 0.9123, 0.8852, 0.8287, 0.9088, 0.8287, 0.9016, 0.8329, 0.9016, 0.8329, 0.9088, 0.8737, 0.8966, 0.8737, 0.8669, 0.8779, 0.8669, 0.8779, 0.8966, 0.8953, 0.8972, 0.8953, 0.8716, 0.8995, 0.8716, 0.8995, 0.8972, 0.8953, 0.8716, 0.8953, 0.8645, 0.8995, 0.8645, 0.8995, 0.8716, 0.9071, 0.8282, 0.9071, 0.7883, 0.9113, 0.7883, 0.9113, 0.8282, 0.7874, 0.9075, 0.7874, 0.8994, 0.7916, 0.8994, 0.7916, 0.9075, 0.9124, 0.8992, 0.9124, 0.8939, 0.9166, 0.8939, 0.9166, 0.8992, 0.9124, 0.8939, 0.9124, 0.8835, 0.9166, 0.8835, 0.9166, 0.8939, 0.7705, 0.9085, 0.7705, 0.8994, 0.7747, 0.8994, 0.7747, 0.9085, 0.9201, 0.7715, 0.9201, 0.7874, 0.9159, 0.7874, 0.9159, 0.7715, 0.9201, 0.7874, 0.9201, 0.7944, 0.9159, 0.7944, 0.9159, 0.7874, 0.7982, 0.8994, 0.7982, 0.9013, 0.794, 0.9013, 0.794, 0.8994, 0.7982, 0.9013, 0.7982, 0.9079, 0.794, 0.9079, 0.794, 0.9013, 0.8996, 0.9084, 0.8996, 0.8961, 0.9038, 0.8961, 0.9038, 0.9084, 0.859, 0.9009, 0.859, 0.9089, 0.8548, 0.9089, 0.8548, 0.9009, 0.8868, 0.9071, 0.8868, 0.8937, 0.891, 0.8937, 0.891, 0.9071, 0.8911, 0.8986, 0.8911, 0.8804, 0.8953, 0.8804, 0.8953, 0.8986, 0.8911, 0.8804, 0.8911, 0.8669, 0.8953, 0.8669, 0.8953, 0.8804, 0.8911, 0.8669, 0.8911, 0.8645, 0.8953, 0.8645, 0.8953, 0.8669, 0.9166, 0.9067, 0.9166, 0.911, 0.9124, 0.911, 0.9124, 0.9067, 0.9231, 0.8056, 0.9199, 0.8056, 0.9199, 0.8015, 0.9231, 0.8015, 0.9124, 0.9065, 0.9124, 0.8992, 0.9166, 0.8992, 0.9166, 0.9065, 0.9156, 0.8023, 0.9156, 0.7948, 0.9198, 0.7948, 0.9198, 0.8023, 0.833, 0.9087, 0.833, 0.9016, 0.8372, 0.9016, 0.8372, 0.9087, 0.8995, 0.8974, 0.8995, 0.9083, 0.8953, 0.9083, 0.8953, 0.8974, 0.9038, 0.9083, 0.9038, 0.8958, 0.908, 0.8958, 0.908, 0.9083, 0.8025, 0.9101, 0.8025, 0.9055, 0.8067, 0.9055, 0.8067, 0.9101, 0.9166, 0.8583, 0.9166, 0.8465, 0.9208, 0.8465, 0.9208, 0.8583, 0.8098, 0.9081, 0.8098, 0.8947, 0.814, 0.8947, 0.814, 0.9081, 0.8098, 0.8947, 0.8098, 0.8869, 0.814, 0.8869, 0.814, 0.8947, 0.7747, 0.9082, 0.7747, 0.8994, 0.7789, 0.8994, 0.7789, 0.9082, 0.9028, 0.7865, 0.9028, 0.7913, 0.8986, 0.7913, 0.8986, 0.7865, 0.8024, 0.8994, 0.8024, 0.9085, 0.7982, 0.9085, 0.7982, 0.8994, 0.8996, 0.8959, 0.8996, 0.8842, 0.9038, 0.8842, 0.9038, 0.8959, 0.8996, 0.8842, 0.8996, 0.8645, 0.9038, 0.8645, 0.9038, 0.8842, 0.8901, 0.7923, 0.8901, 0.7859, 0.8943, 0.7859, 0.8943, 0.7923, 0.8067, 0.861, 0.8075, 0.861, 0.8075, 0.8651, 0.8067, 0.8651, 0.9208, 0.8835, 0.9208, 0.9011, 0.9166, 0.9011, 0.9166, 0.8835, 0.8943, 0.7913, 0.8943, 0.7859, 0.8985, 0.7859, 0.8985, 0.7913, 0.9166, 0.8711, 0.9166, 0.8601, 0.9208, 0.8601, 0.9208, 0.8711, 0.2555, 0.9987, 0.001271, 0.9987, 0.1284, 0.8733, 0.001271, 0.9987, 0.001271, 0.7479, 0.1284, 0.8733, 0.001271, 0.7479, 0.2555, 0.7479, 0.1284, 0.8733, 0.2555, 0.7479, 0.2555, 0.9987, 0.1284, 0.8733])
me_submaterials_babylon_000.materials.append(mat_submaterials_babylon_01_000)
me_submaterials_babylon_000.materials.append(mat_submaterials_babylon_02_000)
me_submaterials_babylon_000.materials.append(mat_submaterials_babylon_03_000)
me_submaterials_babylon_000.materials.append(mat_submaterials_babylon_04_000)
me_submaterials_babylon_000.use_remesh_preserve_volume = False
me_submaterials_babylon_000.use_remesh_preserve_attributes = False
me_submaterials_babylon_000.use_mirror_vertex_groups = False
me_submaterials_babylon_000.update()

# ---- objects
ob_submaterials_babylon_000 = bpy.data.objects.new('subMaterials-babylon.000', me_submaterials_babylon_000)

# ---- transforms, parenting, visibility, modifiers, constraints
ob_submaterials_babylon_000.location = (0.0, 1.0, 0.0)
ob_submaterials_babylon_000.lineart.crease_threshold = 0.0
_m = ob_submaterials_babylon_000.modifiers.new('Auto Smooth', 'NODES')
_m.node_group = ng_auto_smooth
_gi = [s.identifier for s in ng_auto_smooth.interface.items_tree if s.item_type == 'SOCKET' and s.in_out == 'INPUT']
_m[_gi[1]] = 1.484  # Angle

# ---- collection membership
col_collection.objects.link(ob_submaterials_babylon_000)

# ---- scene / render settings (as saved in the file)
scene.frame_start = 1; scene.frame_end = 250; scene.frame_set(1)
scene.render.engine = 'BLENDER_EEVEE_NEXT'
scene.cycles.use_denoising = False
scene.cycles.samples = 128
scene.cycles.sampling_pattern = 'TABULATED_SOBOL'
scene.cycles.use_adaptive_sampling = False
scene.cycles.use_light_tree = False
scene.view_settings.view_transform = 'Filmic'
bpy.context.view_layer.update()

# ---- added for rendering (the .blend has no active camera and no usable light): camera, sun
cam_auto = bpy.data.cameras.new('AutoCamera')
cam_auto.lens = 50.0
cam_auto.sensor_width = 36.0
cam_auto.clip_end = 1000.0
ob_auto_camera = bpy.data.objects.new('AutoCamera', cam_auto)
scene.collection.objects.link(ob_auto_camera)
ob_auto_camera.location = (1.32168, -0.586022, 1.141)
ob_auto_camera.rotation_euler = (1.09748, -7.21219e-08, 0.694738)
scene.camera = ob_auto_camera
light_auto_sun = bpy.data.lights.new('AutoSun', 'SUN')
light_auto_sun.energy = 3.0
light_auto_sun.angle = 0.0523599
ob_auto_sun = bpy.data.objects.new('AutoSun', light_auto_sun)
scene.collection.objects.link(ob_auto_sun)
ob_auto_sun.rotation_euler = (0.872665, 0.174533, 0.523599)
bpy.context.view_layer.update()
